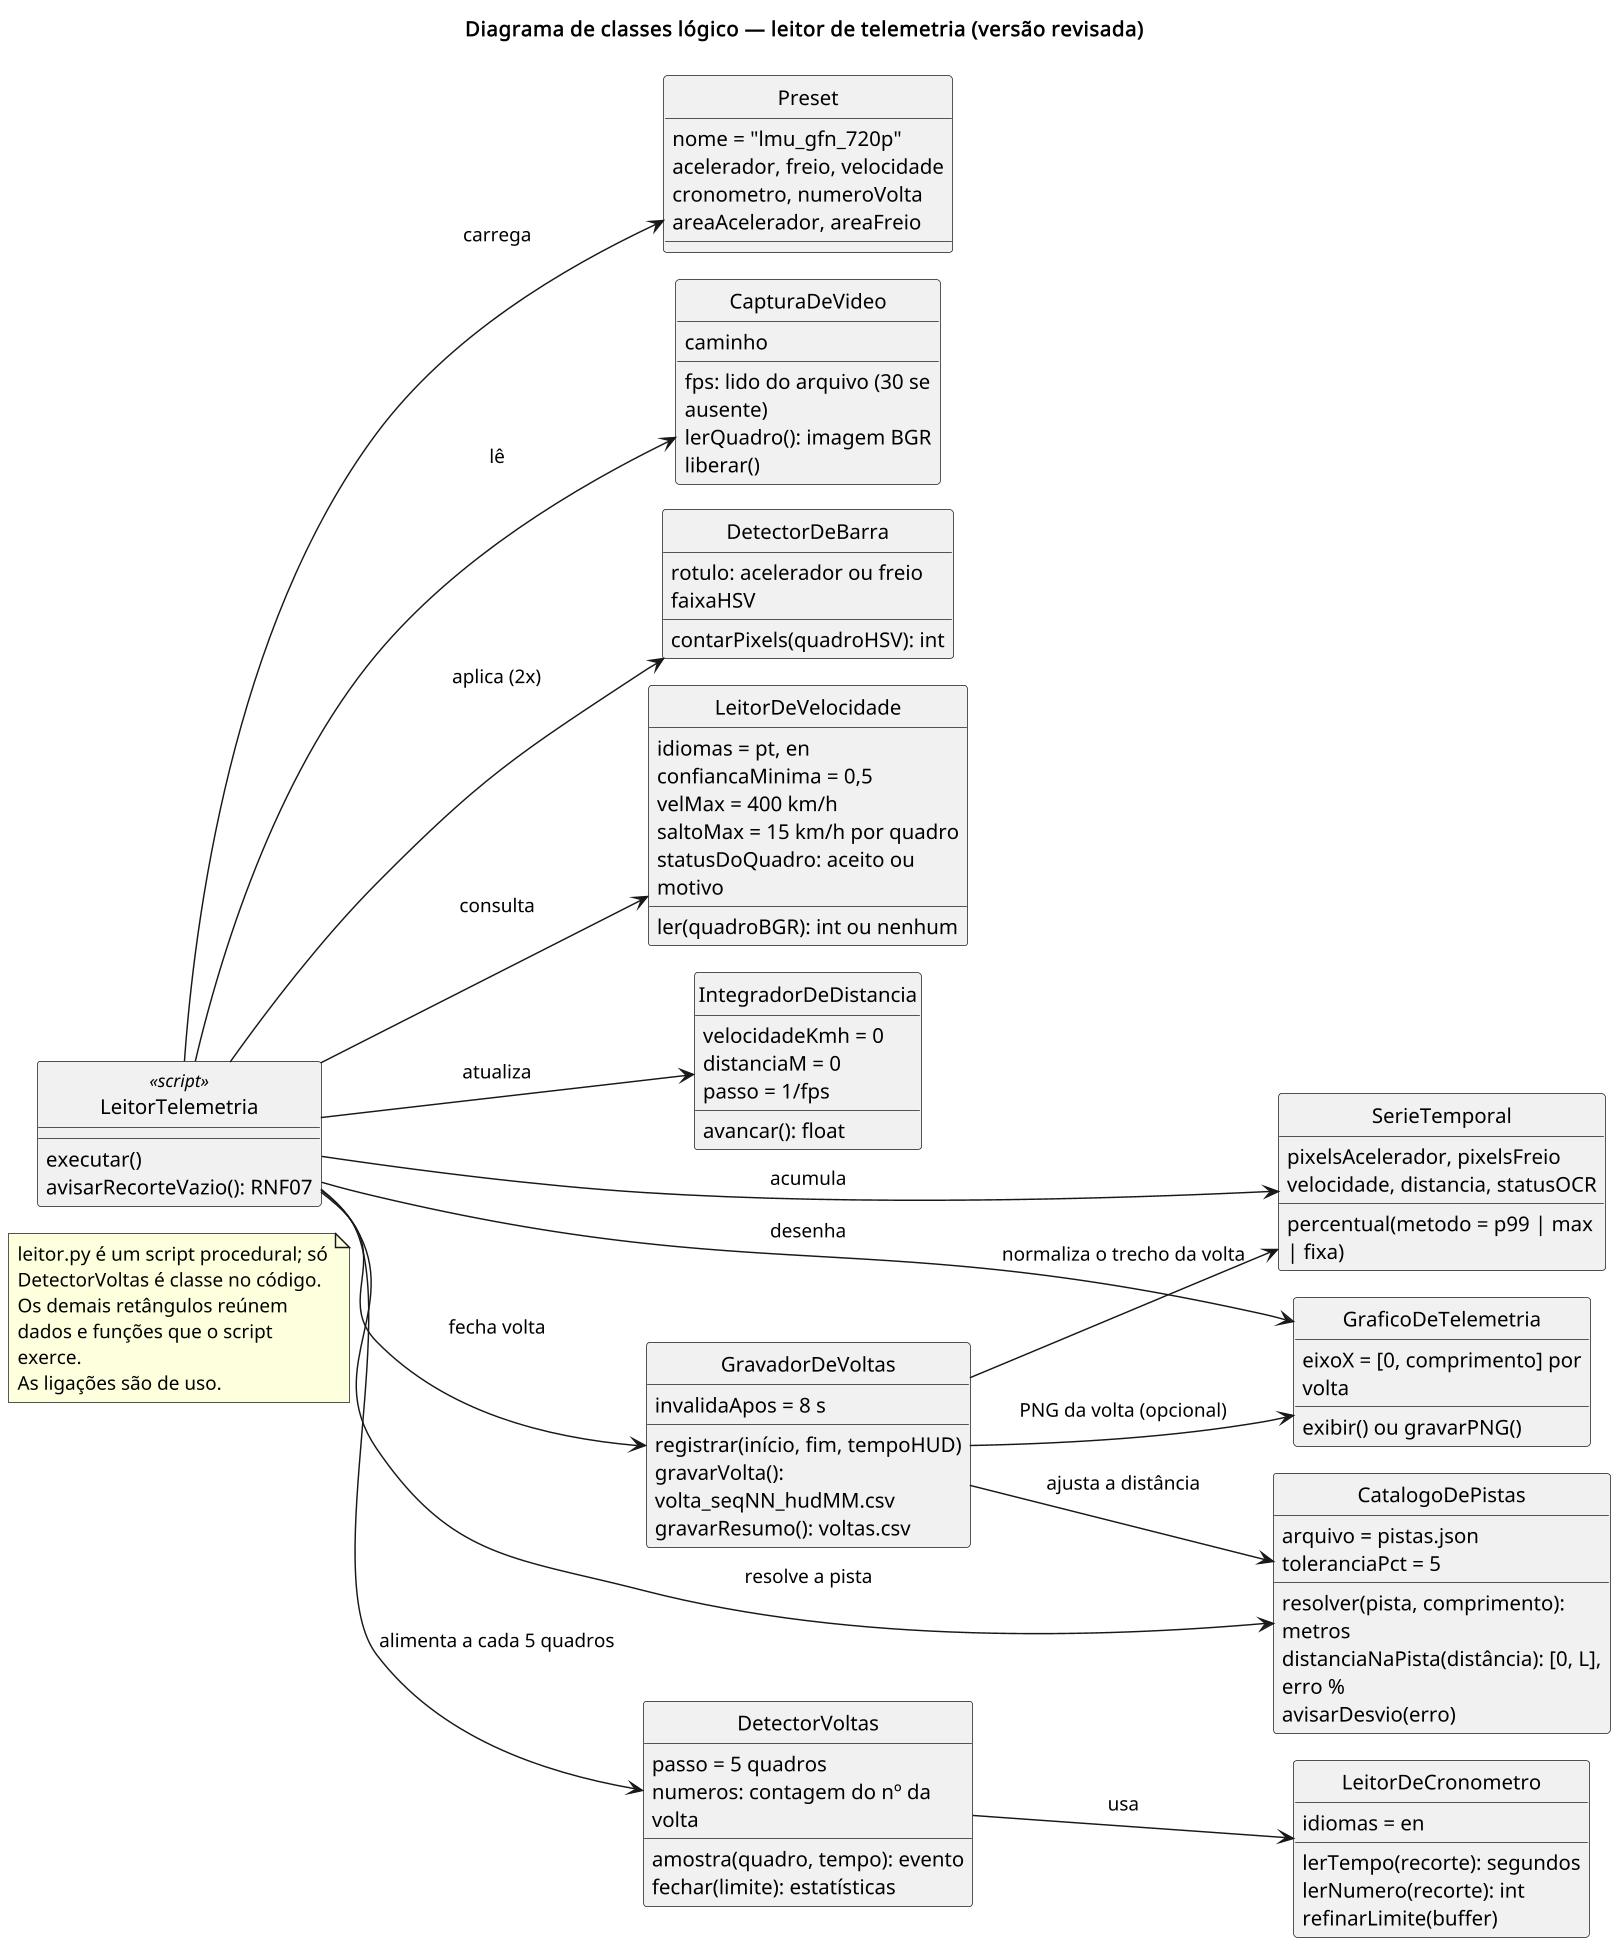

The diagram above was rendered by PlantUML. Its source (embedded in the PNG):
@startuml diagrama-classes
!pragma layout smetana
skinparam shadowing false
skinparam dpi 140
skinparam backgroundColor white
skinparam classAttributeIconSize 0
skinparam wrapWidth 220
hide circle
left to right direction

title Diagrama de classes lógico — leitor de telemetria (versão revisada)

note as Escopo
  leitor.py é um script procedural; só DetectorVoltas é classe no código.
  Os demais retângulos reúnem dados e funções que o script exerce.
  As ligações são de uso.
end note

class LeitorTelemetria <<script>> {
  executar()
  avisarRecorteVazio(): RNF07
}

class Preset {
  nome = "lmu_gfn_720p"
  acelerador, freio, velocidade
  cronometro, numeroVolta
  areaAcelerador, areaFreio
}

class CapturaDeVideo {
  caminho
  fps: lido do arquivo (30 se ausente)
  lerQuadro(): imagem BGR
  liberar()
}

class DetectorDeBarra {
  rotulo: acelerador ou freio
  faixaHSV
  contarPixels(quadroHSV): int
}

class LeitorDeVelocidade {
  idiomas = pt, en
  confiancaMinima = 0,5
  velMax = 400 km/h
  saltoMax = 15 km/h por quadro
  ler(quadroBGR): int ou nenhum
  statusDoQuadro: aceito ou motivo
}

class IntegradorDeDistancia {
  velocidadeKmh = 0
  distanciaM = 0
  passo = 1/fps
  avancar(): float
}

class SerieTemporal {
  pixelsAcelerador, pixelsFreio
  velocidade, distancia, statusOCR
  percentual(metodo = p99 | max | fixa)
}

class DetectorVoltas {
  passo = 5 quadros
  numeros: contagem do nº da volta
  amostra(quadro, tempo): evento
  fechar(limite): estatísticas
}

class LeitorDeCronometro {
  idiomas = en
  lerTempo(recorte): segundos
  lerNumero(recorte): int
  refinarLimite(buffer)
}

class GravadorDeVoltas {
  invalidaApos = 8 s
  registrar(início, fim, tempoHUD)
  gravarVolta(): volta_seqNN_hudMM.csv
  gravarResumo(): voltas.csv
}

class CatalogoDePistas {
  arquivo = pistas.json
  toleranciaPct = 5
  resolver(pista, comprimento): metros
  distanciaNaPista(distância): [0, L], erro %
  avisarDesvio(erro)
}

class GraficoDeTelemetria {
  eixoX = [0, comprimento] por volta
  exibir() ou gravarPNG()
}

LeitorTelemetria --> Preset : carrega
LeitorTelemetria --> CatalogoDePistas : resolve a pista
LeitorTelemetria --> CapturaDeVideo : lê
LeitorTelemetria --> DetectorDeBarra : aplica (2x)
LeitorTelemetria --> LeitorDeVelocidade : consulta
LeitorTelemetria --> IntegradorDeDistancia : atualiza
LeitorTelemetria --> SerieTemporal : acumula
LeitorTelemetria --> DetectorVoltas : alimenta a cada 5 quadros
DetectorVoltas --> LeitorDeCronometro : usa
LeitorTelemetria --> GravadorDeVoltas : fecha volta
GravadorDeVoltas --> SerieTemporal : normaliza o trecho da volta
GravadorDeVoltas --> CatalogoDePistas : ajusta a distância
GravadorDeVoltas --> GraficoDeTelemetria : PNG da volta (opcional)
LeitorTelemetria --> GraficoDeTelemetria : desenha
@enduml